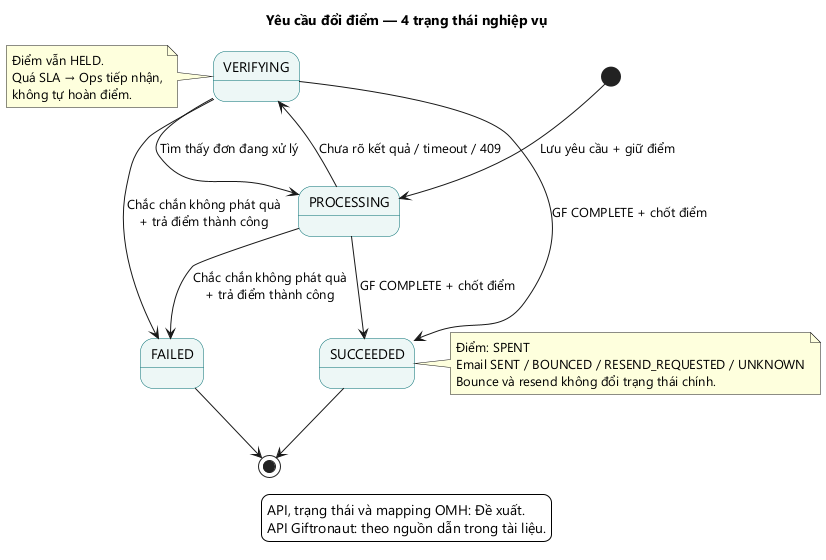

The diagram above was rendered by PlantUML. Its source (embedded in the PNG):
@startuml
title Yêu cầu đổi điểm — 4 trạng thái nghiệp vụ
skinparam backgroundColor white
skinparam defaultFontName Segoe UI
skinparam shadowing false
skinparam stateBackgroundColor #EDF7F6
skinparam stateBorderColor #006C70
[*] --> PROCESSING : Lưu yêu cầu + giữ điểm
PROCESSING --> VERIFYING : Chưa rõ kết quả / timeout / 409
VERIFYING --> PROCESSING : Tìm thấy đơn đang xử lý
PROCESSING --> SUCCEEDED : GF COMPLETE + chốt điểm
VERIFYING --> SUCCEEDED : GF COMPLETE + chốt điểm
PROCESSING --> FAILED : Chắc chắn không phát quà\n+ trả điểm thành công
VERIFYING --> FAILED : Chắc chắn không phát quà\n+ trả điểm thành công
SUCCEEDED --> [*]
FAILED --> [*]
note right of SUCCEEDED
Điểm: SPENT
Email SENT / BOUNCED / RESEND_REQUESTED / UNKNOWN
Bounce và resend không đổi trạng thái chính.
end note
note left of VERIFYING
Điểm vẫn HELD.
Quá SLA → Ops tiếp nhận,
không tự hoàn điểm.
end note
legend bottom
API, trạng thái và mapping OMH: Đề xuất.
API Giftronaut: theo nguồn dẫn trong tài liệu.
endlegend
@enduml